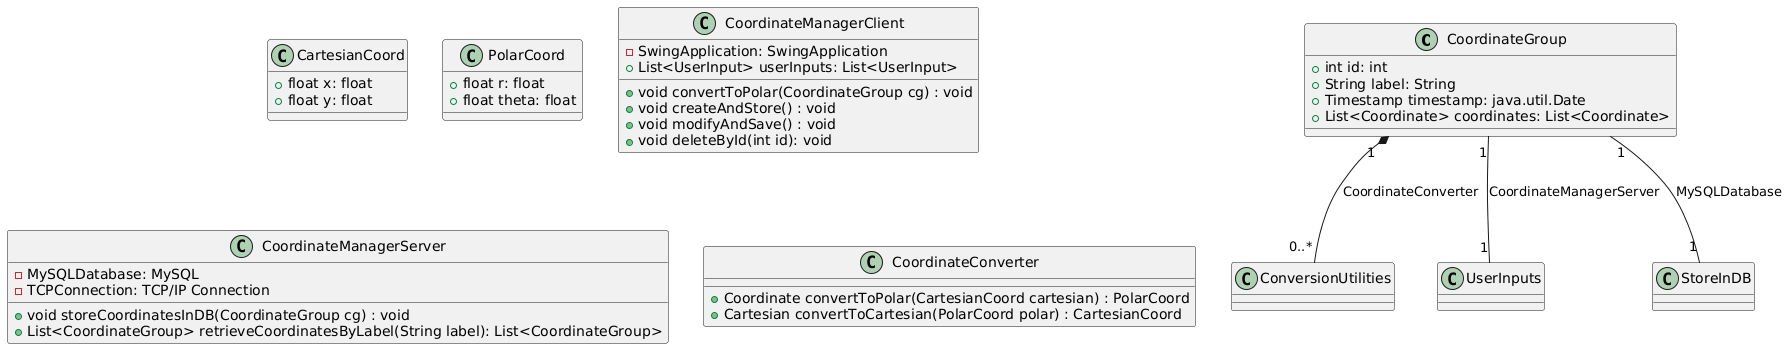

The diagram above was rendered by PlantUML. Its source (embedded in the PNG):
@startuml
class CoordinateGroup {
    +int id: int
    +String label: String
    +Timestamp timestamp: java.util.Date
    +List<Coordinate> coordinates: List<Coordinate>
}

class CartesianCoord {
    +float x: float
    +float y: float
}

class PolarCoord {
    +float r: float
    +float theta: float
}

class CoordinateManagerClient {
    -SwingApplication: SwingApplication
    +List<UserInput> userInputs: List<UserInput>
    
+void convertToPolar(CoordinateGroup cg) : void
    +void createAndStore() : void
    +void modifyAndSave() : void
    +void deleteById(int id): void
}

class CoordinateManagerServer {
    -MySQLDatabase: MySQL
    -TCPConnection: TCP/IP Connection
    
+void storeCoordinatesInDB(CoordinateGroup cg) : void
    +List<CoordinateGroup> retrieveCoordinatesByLabel(String label): List<CoordinateGroup>
}

class CoordinateConverter {
    +Coordinate convertToPolar(CartesianCoord cartesian) : PolarCoord
    +Cartesian convertToCartesian(PolarCoord polar) : CartesianCoord
}

CoordinateGroup "1" *-- "0..*" ConversionUtilities: CoordinateConverter 
CoordinateGroup "1" -- "1" UserInputs: CoordinateManagerServer
CoordinateGroup "1" -down- "1" StoreInDB: MySQLDatabase
@enduml